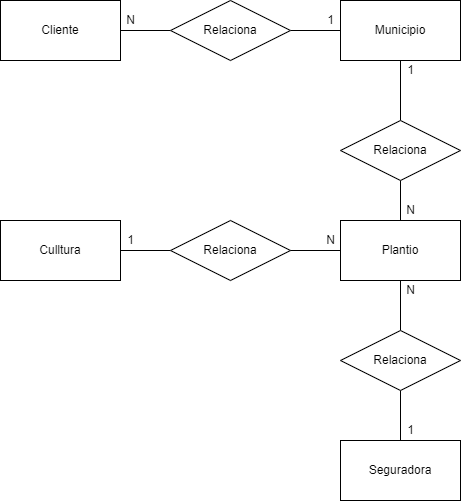

The diagram above was exported from draw.io. Its source (the exported page's mxGraphModel, read from the mxfile embedded in the PNG):
<mxGraphModel dx="960" dy="619" grid="1" gridSize="10" guides="1" tooltips="1" connect="1" arrows="1" fold="1" page="1" pageScale="1" pageWidth="827" pageHeight="1169" math="0" shadow="0">
  <root>
    <mxCell id="0" />
    <mxCell id="1" parent="0" />
    <mxCell id="NvVeftaj0v564P-Pc0a9-1" value="Cliente" style="rounded=0;whiteSpace=wrap;html=1;" vertex="1" parent="1">
      <mxGeometry x="90" y="180" width="120" height="60" as="geometry" />
    </mxCell>
    <mxCell id="NvVeftaj0v564P-Pc0a9-2" value="Municipio" style="rounded=0;whiteSpace=wrap;html=1;" vertex="1" parent="1">
      <mxGeometry x="430" y="180" width="120" height="60" as="geometry" />
    </mxCell>
    <mxCell id="NvVeftaj0v564P-Pc0a9-18" style="edgeStyle=orthogonalEdgeStyle;rounded=0;orthogonalLoop=1;jettySize=auto;html=1;endArrow=none;endFill=0;" edge="1" parent="1" source="NvVeftaj0v564P-Pc0a9-3" target="NvVeftaj0v564P-Pc0a9-17">
      <mxGeometry relative="1" as="geometry" />
    </mxCell>
    <mxCell id="NvVeftaj0v564P-Pc0a9-3" value="Culltura" style="rounded=0;whiteSpace=wrap;html=1;" vertex="1" parent="1">
      <mxGeometry x="90" y="400" width="120" height="60" as="geometry" />
    </mxCell>
    <mxCell id="NvVeftaj0v564P-Pc0a9-4" value="Seguradora" style="rounded=0;whiteSpace=wrap;html=1;" vertex="1" parent="1">
      <mxGeometry x="430" y="620" width="120" height="60" as="geometry" />
    </mxCell>
    <mxCell id="NvVeftaj0v564P-Pc0a9-6" value="1" style="text;html=1;align=center;verticalAlign=middle;resizable=0;points=[];autosize=1;strokeColor=none;fillColor=none;" vertex="1" parent="1">
      <mxGeometry x="410" y="190" width="20" height="20" as="geometry" />
    </mxCell>
    <mxCell id="NvVeftaj0v564P-Pc0a9-7" value="N" style="text;html=1;align=center;verticalAlign=middle;resizable=0;points=[];autosize=1;strokeColor=none;fillColor=none;" vertex="1" parent="1">
      <mxGeometry x="210" y="190" width="20" height="20" as="geometry" />
    </mxCell>
    <mxCell id="NvVeftaj0v564P-Pc0a9-10" value="1" style="text;html=1;align=center;verticalAlign=middle;resizable=0;points=[];autosize=1;strokeColor=none;fillColor=none;" vertex="1" parent="1">
      <mxGeometry x="490" y="240" width="20" height="20" as="geometry" />
    </mxCell>
    <mxCell id="NvVeftaj0v564P-Pc0a9-14" style="edgeStyle=orthogonalEdgeStyle;rounded=0;orthogonalLoop=1;jettySize=auto;html=1;endArrow=none;endFill=0;" edge="1" parent="1" source="NvVeftaj0v564P-Pc0a9-13" target="NvVeftaj0v564P-Pc0a9-1">
      <mxGeometry relative="1" as="geometry" />
    </mxCell>
    <mxCell id="NvVeftaj0v564P-Pc0a9-15" style="edgeStyle=orthogonalEdgeStyle;rounded=0;orthogonalLoop=1;jettySize=auto;html=1;endArrow=none;endFill=0;" edge="1" parent="1" source="NvVeftaj0v564P-Pc0a9-13" target="NvVeftaj0v564P-Pc0a9-2">
      <mxGeometry relative="1" as="geometry" />
    </mxCell>
    <mxCell id="NvVeftaj0v564P-Pc0a9-13" value="Relaciona" style="shape=rhombus;perimeter=rhombusPerimeter;whiteSpace=wrap;html=1;align=center;" vertex="1" parent="1">
      <mxGeometry x="260" y="180" width="120" height="60" as="geometry" />
    </mxCell>
    <mxCell id="NvVeftaj0v564P-Pc0a9-31" style="edgeStyle=orthogonalEdgeStyle;rounded=0;orthogonalLoop=1;jettySize=auto;html=1;endArrow=none;endFill=0;" edge="1" parent="1" source="NvVeftaj0v564P-Pc0a9-16" target="NvVeftaj0v564P-Pc0a9-30">
      <mxGeometry relative="1" as="geometry" />
    </mxCell>
    <mxCell id="NvVeftaj0v564P-Pc0a9-16" value="Plantio" style="rounded=0;whiteSpace=wrap;html=1;" vertex="1" parent="1">
      <mxGeometry x="430" y="400" width="120" height="60" as="geometry" />
    </mxCell>
    <mxCell id="NvVeftaj0v564P-Pc0a9-19" style="edgeStyle=orthogonalEdgeStyle;rounded=0;orthogonalLoop=1;jettySize=auto;html=1;endArrow=none;endFill=0;" edge="1" parent="1" source="NvVeftaj0v564P-Pc0a9-17" target="NvVeftaj0v564P-Pc0a9-16">
      <mxGeometry relative="1" as="geometry" />
    </mxCell>
    <mxCell id="NvVeftaj0v564P-Pc0a9-17" value="Relaciona" style="shape=rhombus;perimeter=rhombusPerimeter;whiteSpace=wrap;html=1;align=center;" vertex="1" parent="1">
      <mxGeometry x="260" y="400" width="120" height="60" as="geometry" />
    </mxCell>
    <mxCell id="NvVeftaj0v564P-Pc0a9-20" value="N" style="text;html=1;align=center;verticalAlign=middle;resizable=0;points=[];autosize=1;strokeColor=none;fillColor=none;" vertex="1" parent="1">
      <mxGeometry x="410" y="410" width="20" height="20" as="geometry" />
    </mxCell>
    <mxCell id="NvVeftaj0v564P-Pc0a9-21" value="1" style="text;html=1;align=center;verticalAlign=middle;resizable=0;points=[];autosize=1;strokeColor=none;fillColor=none;" vertex="1" parent="1">
      <mxGeometry x="210" y="410" width="20" height="20" as="geometry" />
    </mxCell>
    <mxCell id="NvVeftaj0v564P-Pc0a9-23" style="edgeStyle=orthogonalEdgeStyle;rounded=0;orthogonalLoop=1;jettySize=auto;html=1;endArrow=none;endFill=0;" edge="1" parent="1" source="NvVeftaj0v564P-Pc0a9-22" target="NvVeftaj0v564P-Pc0a9-2">
      <mxGeometry relative="1" as="geometry" />
    </mxCell>
    <mxCell id="NvVeftaj0v564P-Pc0a9-24" style="edgeStyle=orthogonalEdgeStyle;rounded=0;orthogonalLoop=1;jettySize=auto;html=1;endArrow=none;endFill=0;" edge="1" parent="1" source="NvVeftaj0v564P-Pc0a9-22" target="NvVeftaj0v564P-Pc0a9-16">
      <mxGeometry relative="1" as="geometry" />
    </mxCell>
    <mxCell id="NvVeftaj0v564P-Pc0a9-22" value="Relaciona" style="shape=rhombus;perimeter=rhombusPerimeter;whiteSpace=wrap;html=1;align=center;" vertex="1" parent="1">
      <mxGeometry x="430" y="300" width="120" height="60" as="geometry" />
    </mxCell>
    <mxCell id="NvVeftaj0v564P-Pc0a9-25" value="N" style="text;html=1;align=center;verticalAlign=middle;resizable=0;points=[];autosize=1;strokeColor=none;fillColor=none;" vertex="1" parent="1">
      <mxGeometry x="490" y="380" width="20" height="20" as="geometry" />
    </mxCell>
    <mxCell id="NvVeftaj0v564P-Pc0a9-32" style="edgeStyle=orthogonalEdgeStyle;rounded=0;orthogonalLoop=1;jettySize=auto;html=1;endArrow=none;endFill=0;" edge="1" parent="1" source="NvVeftaj0v564P-Pc0a9-30" target="NvVeftaj0v564P-Pc0a9-4">
      <mxGeometry relative="1" as="geometry" />
    </mxCell>
    <mxCell id="NvVeftaj0v564P-Pc0a9-30" value="Relaciona" style="shape=rhombus;perimeter=rhombusPerimeter;whiteSpace=wrap;html=1;align=center;" vertex="1" parent="1">
      <mxGeometry x="430" y="510" width="120" height="60" as="geometry" />
    </mxCell>
    <mxCell id="NvVeftaj0v564P-Pc0a9-33" value="1" style="text;html=1;align=center;verticalAlign=middle;resizable=0;points=[];autosize=1;strokeColor=none;fillColor=none;" vertex="1" parent="1">
      <mxGeometry x="490" y="600" width="20" height="20" as="geometry" />
    </mxCell>
    <mxCell id="NvVeftaj0v564P-Pc0a9-34" value="N" style="text;html=1;align=center;verticalAlign=middle;resizable=0;points=[];autosize=1;strokeColor=none;fillColor=none;" vertex="1" parent="1">
      <mxGeometry x="490" y="460" width="20" height="20" as="geometry" />
    </mxCell>
  </root>
</mxGraphModel>